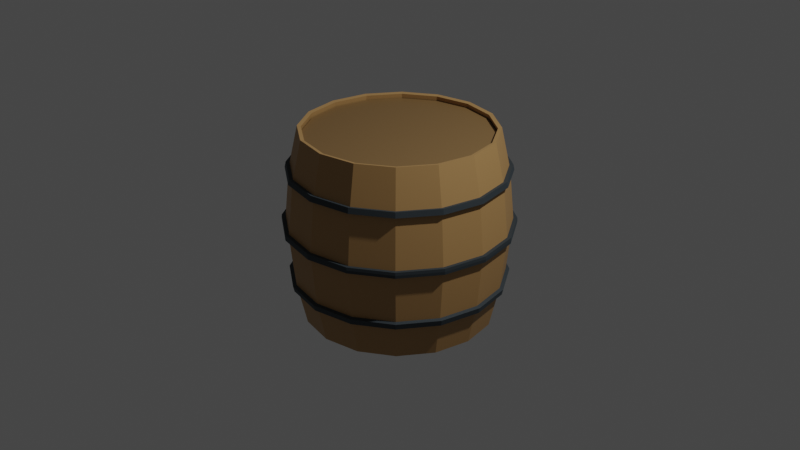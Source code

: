 # Source: barrel.blend  (saved by Blender 3.6.11; exported with 4.5.12 LTS)
import bpy
from mathutils import Matrix  # noqa: F401  (used for matrix-valued properties, if any)

bpy.ops.wm.read_factory_settings(use_empty=True)
scene = bpy.context.scene
scene.name = 'Scene'

# ---- collections
col_collection = bpy.data.collections.new('Collection'); scene.collection.children.link(col_collection)

# ---- materials (node trees are filled in below, after node groups)
mat_wood = bpy.data.materials.new('Wood')
mat_wood.use_transparent_shadow = False
mat_dark_wood = bpy.data.materials.new('Dark Wood')
mat_dark_wood.use_transparent_shadow = False
mat_steel = bpy.data.materials.new('Steel')
mat_steel.use_transparent_shadow = False

# ---- material node trees
mat_wood.use_nodes = True; mat_wood.node_tree.nodes.clear()
_N = mat_wood.node_tree.nodes; _L = mat_wood.node_tree.links
n0 = _N.new('ShaderNodeBsdfPrincipled'); n0.name = 'Principled BSDF'; n0.location = (10, 300)
n0.distribution = 'GGX'
n0.subsurface_method = 'RANDOM_WALK_SKIN'
n0.inputs[0].default_value = (0.4179, 0.2384, 0.08866, 1.0)
n0.inputs[3].default_value = 1.45
n0.inputs[27].default_value = (0.0, 0.0, 0.0, 1.0)
n0.inputs[28].default_value = 1.0
n1 = _N.new('ShaderNodeOutputMaterial'); n1.name = 'Material Output'; n1.location = (300, 300)
_L.new(n0.outputs[0], n1.inputs[0])
n1.is_active_output = True
mat_dark_wood.use_nodes = True; mat_dark_wood.node_tree.nodes.clear()
_N = mat_dark_wood.node_tree.nodes; _L = mat_dark_wood.node_tree.links
n0 = _N.new('ShaderNodeBsdfPrincipled'); n0.name = 'Principled BSDF'; n0.location = (10, 300)
n0.distribution = 'GGX'
n0.subsurface_method = 'RANDOM_WALK_SKIN'
n0.inputs[0].default_value = (0.2086, 0.1221, 0.04667, 1.0)
n0.inputs[3].default_value = 1.45
n0.inputs[27].default_value = (0.0, 0.0, 0.0, 1.0)
n0.inputs[28].default_value = 1.0
n1 = _N.new('ShaderNodeOutputMaterial'); n1.name = 'Material Output'; n1.location = (300, 300)
_L.new(n0.outputs[0], n1.inputs[0])
n1.is_active_output = True
mat_steel.use_nodes = True; mat_steel.node_tree.nodes.clear()
_N = mat_steel.node_tree.nodes; _L = mat_steel.node_tree.links
n0 = _N.new('ShaderNodeBsdfPrincipled'); n0.name = 'Principled BSDF'; n0.location = (10, 300)
n0.distribution = 'GGX'
n0.subsurface_method = 'RANDOM_WALK_SKIN'
n0.inputs[0].default_value = (0.09084, 0.1119, 0.1274, 1.0)
n0.inputs[1].default_value = 1.0
n0.inputs[2].default_value = 0.8
n0.inputs[3].default_value = 1.45
n0.inputs[27].default_value = (0.0, 0.0, 0.0, 1.0)
n0.inputs[28].default_value = 1.0
n1 = _N.new('ShaderNodeOutputMaterial'); n1.name = 'Material Output'; n1.location = (300, 300)
_L.new(n0.outputs[0], n1.inputs[0])
n1.is_active_output = True

# ---- world
world_world = bpy.data.worlds.new('World'); scene.world = world_world
world_world.use_nodes = True; world_world.node_tree.nodes.clear()
_N = world_world.node_tree.nodes; _L = world_world.node_tree.links
n0 = _N.new('ShaderNodeOutputWorld'); n0.name = 'World Output'; n0.location = (300, 300)
n1 = _N.new('ShaderNodeBackground'); n1.name = 'Background'; n1.location = (10, 300)
n1.inputs[0].default_value = (0.05088, 0.05088, 0.05088, 1.0)
_L.new(n1.outputs[0], n0.inputs[0])
n0.is_active_output = True
world_world.color = (0.05088, 0.05088, 0.05088)
world_world.use_sun_shadow = False
world_world.sun_shadow_jitter_overblur = 0.0

# ---- cameras
cam_camera = bpy.data.cameras.new('Camera')
cam_camera.clip_end = 100.0
cam_camera.ortho_scale = 7.314

# ---- lights
light_light = bpy.data.lights.new('Light', 'POINT')
light_light.transmission_factor = 0.0
light_light.energy = 1000.0
light_light.shadow_soft_size = 0.1
light_light.shadow_maximum_resolution = 0.006
light_light.use_absolute_resolution = True

# ---- meshes
me_cylinder_001 = bpy.data.meshes.new('Cylinder.001')
me_cylinder_001.from_pydata([(0.0, 1.0, -1.0), (0.0, 1.0, 1.0), (0.3827, 0.9239, -1.0), (0.3827, 0.9239, 1.0), (0.7071, 0.7071, -1.0), (0.7071, 0.7071, 1.0), (0.9239, 0.3827, -1.0), (0.9239, 0.3827, 1.0), (1.0, 0.0, -1.0), (1.0, 0.0, 1.0), (0.9239, -0.3827, -1.0), (0.9239, -0.3827, 1.0), (0.7071, -0.7071, -1.0), (0.7071, -0.7071, 1.0), (0.3827, -0.9239, -1.0), (0.3827, -0.9239, 1.0), (0.0, -1.0, -1.0), (0.0, -1.0, 1.0), (-0.3827, -0.9239, -1.0), (-0.3827, -0.9239, 1.0), (-0.7071, -0.7071, -1.0), (-0.7071, -0.7071, 1.0), (-0.9239, -0.3827, -1.0), (-0.9239, -0.3827, 1.0), (-1.0, 0.0, -1.0), (-1.0, 0.0, 1.0), (-0.9239, 0.3827, -1.0), (-0.9239, 0.3827, 1.0), (-0.7071, 0.7071, -1.0), (-0.7071, 0.7071, 1.0), (-0.3827, 0.9239, -1.0), (-0.3827, 0.9239, 1.0), (-3.725e-10, 1.1, -0.55), (-3.725e-10, 1.1, 0.55), (0.421, 1.016, 0.55), (0.421, 1.016, -0.55), (0.7778, 0.7778, 0.55), (0.7778, 0.7778, -0.55), (1.016, 0.421, 0.55), (1.016, 0.421, -0.55), (1.1, -1.242e-09, 0.55), (1.1, -1.242e-09, -0.55), (1.016, -0.421, 0.55), (1.016, -0.421, -0.55), (0.7778, -0.7778, 0.55), (0.7778, -0.7778, -0.55), (0.421, -1.016, 0.55), (0.421, -1.016, -0.55), (-3.725e-10, -1.1, 0.55), (-3.725e-10, -1.1, -0.55), (-0.421, -1.016, 0.55), (-0.421, -1.016, -0.55), (-0.7778, -0.7778, 0.55), (-0.7778, -0.7778, -0.55), (-1.016, -0.421, 0.55), (-1.016, -0.421, -0.55), (-1.1, -1.242e-09, 0.55), (-1.1, -1.242e-09, -0.55), (-1.016, 0.421, 0.55), (-1.016, 0.421, -0.55), (-0.7778, 0.7778, 0.55), (-0.7778, 0.7778, -0.55), (-0.421, 1.016, 0.55), (-0.421, 1.016, -0.55), (-3.256e-10, 1.087, 0.6067), (0.4161, 1.005, 0.6067), (0.7689, 0.7689, 0.6067), (1.005, 0.4161, 0.6067), (1.087, -1.085e-09, 0.6067), (1.005, -0.4161, 0.6067), (0.7689, -0.7689, 0.6067), (0.4161, -1.005, 0.6067), (-3.256e-10, -1.087, 0.6067), (-0.4161, -1.005, 0.6067), (-0.7689, -0.7689, 0.6067), (-1.005, -0.4161, 0.6067), (-1.087, -1.085e-09, 0.6067), (-1.005, 0.4161, 0.6067), (-0.7689, 0.7689, 0.6067), (-0.4161, 1.005, 0.6067), (0.4159, 1.004, -0.6094), (0.7685, 0.7685, -0.6094), (1.004, 0.4159, -0.6094), (1.087, -1.078e-09, -0.6094), (1.004, -0.4159, -0.6094), (0.7685, -0.7685, -0.6094), (0.4159, -1.004, -0.6094), (-3.234e-10, -1.087, -0.6094), (-0.4159, -1.004, -0.6094), (-0.7685, -0.7685, -0.6094), (-1.004, -0.4159, -0.6094), (-1.087, -1.078e-09, -0.6094), (-1.004, 0.4159, -0.6094), (-0.7685, 0.7685, -0.6094), (-0.4159, 1.004, -0.6094), (-3.234e-10, 1.087, -0.6094), (-0.4409, 1.065, 0.0275), (-0.4409, 1.065, -0.0275), (5.83e-10, 1.152, -0.0275), (5.83e-10, 1.152, 0.0275), (-0.8148, 0.8148, 0.0275), (-0.8148, 0.8148, -0.0275), (-1.065, 0.4409, 0.0275), (-1.065, 0.4409, -0.0275), (-1.152, -1.655e-09, 0.0275), (-1.152, -1.655e-09, -0.0275), (-1.065, -0.4409, 0.0275), (-1.065, -0.4409, -0.0275), (-0.8148, -0.8148, 0.0275), (-0.8148, -0.8148, -0.0275), (-0.4409, -1.065, 0.0275), (-0.4409, -1.065, -0.0275), (5.83e-10, -1.152, 0.0275), (5.83e-10, -1.152, -0.0275), (0.4409, -1.065, 0.0275), (0.4409, -1.065, -0.0275), (0.8148, -0.8148, 0.0275), (0.8148, -0.8148, -0.0275), (1.065, -0.4409, 0.0275), (1.065, -0.4409, -0.0275), (1.152, -1.655e-09, 0.0275), (1.152, -1.655e-09, -0.0275), (1.065, 0.4409, 0.0275), (1.065, 0.4409, -0.0275), (0.8148, 0.8148, 0.0275), (0.8148, 0.8148, -0.0275), (0.4409, 1.065, 0.0275), (0.4409, 1.065, -0.0275)], [], [(64, 1, 3, 65), (65, 3, 5, 66), (66, 5, 7, 67), (67, 7, 9, 68), (68, 9, 11, 69), (69, 11, 13, 70), (70, 13, 15, 71), (71, 15, 17, 72), (72, 17, 19, 73), (73, 19, 21, 74), (74, 21, 23, 75), (75, 23, 25, 76), (76, 25, 27, 77), (77, 27, 29, 78), (78, 29, 31, 79), (79, 31, 1, 64), (0, 2, 4, 6, 8, 10, 12, 14, 16, 18, 20, 22, 24, 26, 28, 30), (0, 95, 80, 2), (2, 80, 81, 4), (4, 81, 82, 6), (6, 82, 83, 8), (8, 83, 84, 10), (10, 84, 85, 12), (12, 85, 86, 14), (14, 86, 87, 16), (16, 87, 88, 18), (18, 88, 89, 20), (20, 89, 90, 22), (22, 90, 91, 24), (24, 91, 92, 26), (26, 92, 93, 28), (28, 93, 94, 30), (30, 94, 95, 0), (96, 62, 33, 99), (61, 101, 97, 63), (63, 97, 98, 32), (99, 33, 34, 126), (100, 60, 62, 96), (59, 103, 101, 61), (102, 58, 60, 100), (57, 105, 103, 59), (104, 56, 58, 102), (55, 107, 105, 57), (106, 54, 56, 104), (53, 109, 107, 55), (108, 52, 54, 106), (51, 111, 109, 53), (110, 50, 52, 108), (49, 113, 111, 51), (112, 48, 50, 110), (47, 115, 113, 49), (114, 46, 48, 112), (45, 117, 115, 47), (116, 44, 46, 114), (43, 119, 117, 45), (118, 42, 44, 116), (41, 121, 119, 43), (120, 40, 42, 118), (39, 123, 121, 41), (122, 38, 40, 120), (37, 125, 123, 39), (124, 36, 38, 122), (35, 127, 125, 37), (126, 34, 36, 124), (32, 98, 127, 35)])
_uv = me_cylinder_001.uv_layers.new(name='UVMap')
_uv.uv.foreach_set('vector', [1.0, 0.8908, 1.0, 1.0, 0.9375, 1.0, 0.9375, 0.8908, 0.9375, 0.8908, 0.9375, 1.0, 0.875, 1.0, 0.875, 0.8908, 0.875, 0.8908, 0.875, 1.0, 0.8125, 1.0, 0.8125, 0.8908, 0.8125, 0.8908, 0.8125, 1.0, 0.75, 1.0, 0.75, 0.8908, 0.75, 0.8908, 0.75, 1.0, 0.6875, 1.0, 0.6875, 0.8908, 0.6875, 0.8908, 0.6875, 1.0, 0.625, 1.0, 0.625, 0.8908, 0.625, 0.8908, 0.625, 1.0, 0.5625, 1.0, 0.5625, 0.8908, 0.5625, 0.8908, 0.5625, 1.0, 0.5, 1.0, 0.5, 0.8908, 0.5, 0.8908, 0.5, 1.0, 0.4375, 1.0, 0.4375, 0.8908, 0.4375, 0.8908, 0.4375, 1.0, 0.375, 1.0, 0.375, 0.8908, 0.375, 0.8908, 0.375, 1.0, 0.3125, 1.0, 0.3125, 0.8908, 0.3125, 0.8908, 0.3125, 1.0, 0.25, 1.0, 0.25, 0.8908, 0.25, 0.8908, 0.25, 1.0, 0.1875, 1.0, 0.1875, 0.8908, 0.1875, 0.8908, 0.1875, 1.0, 0.125, 1.0, 0.125, 0.8908, 0.125, 0.8908, 0.125, 1.0, 0.0625, 1.0, 0.0625, 0.8908, 0.0625, 0.8908, 0.0625, 1.0, 0.0, 1.0, 0.0, 0.8908, 0.75, 0.49, 0.8418, 0.4717, 0.9197, 0.4197, 0.9717, 0.3418, 0.99, 0.25, 0.9717, 0.1582, 0.9197, 0.08029, 0.8418, 0.02827, 0.75, 0.01, 0.6582, 0.02827, 0.5803, 0.08029, 0.5283, 0.1582, 0.51, 0.25, 0.5283, 0.3418, 0.5803, 0.4197, 0.6582, 0.4717, 1.0, 0.5, 1.0, 0.6085, 0.9375, 0.6085, 0.9375, 0.5, 0.9375, 0.5, 0.9375, 0.6085, 0.875, 0.6085, 0.875, 0.5, 0.875, 0.5, 0.875, 0.6085, 0.8125, 0.6085, 0.8125, 0.5, 0.8125, 0.5, 0.8125, 0.6085, 0.75, 0.6085, 0.75, 0.5, 0.75, 0.5, 0.75, 0.6085, 0.6875, 0.6085, 0.6875, 0.5, 0.6875, 0.5, 0.6875, 0.6085, 0.625, 0.6085, 0.625, 0.5, 0.625, 0.5, 0.625, 0.6085, 0.5625, 0.6085, 0.5625, 0.5, 0.5625, 0.5, 0.5625, 0.6085, 0.5, 0.6085, 0.5, 0.5, 0.5, 0.5, 0.5, 0.6085, 0.4375, 0.6085, 0.4375, 0.5, 0.4375, 0.5, 0.4375, 0.6085, 0.375, 0.6085, 0.375, 0.5, 0.375, 0.5, 0.375, 0.6085, 0.3125, 0.6085, 0.3125, 0.5, 0.3125, 0.5, 0.3125, 0.6085, 0.25, 0.6085, 0.25, 0.5, 0.25, 0.5, 0.25, 0.6085, 0.1875, 0.6085, 0.1875, 0.5, 0.1875, 0.5, 0.1875, 0.6085, 0.125, 0.6085, 0.125, 0.5, 0.125, 0.5, 0.125, 0.6085, 0.0625, 0.6085, 0.0625, 0.5, 0.0625, 0.5, 0.0625, 0.6085, 0.0, 0.6085, 0.0, 0.5, 0.0625, 0.7563, 0.0625, 0.875, 0.0, 0.875, 0.0, 0.7562, 0.125, 0.625, 0.125, 0.7437, 0.0625, 0.7437, 0.0625, 0.625, 0.0625, 0.625, 0.0625, 0.7437, 0.0, 0.7437, 0.0, 0.625, 1.0, 0.7562, 1.0, 0.875, 0.9375, 0.875, 0.9375, 0.7562, 0.125, 0.7562, 0.125, 0.875, 0.0625, 0.875, 0.0625, 0.7563, 0.1875, 0.625, 0.1875, 0.7437, 0.125, 0.7437, 0.125, 0.625, 0.1875, 0.7562, 0.1875, 0.875, 0.125, 0.875, 0.125, 0.7562, 0.25, 0.625, 0.25, 0.7437, 0.1875, 0.7437, 0.1875, 0.625, 0.25, 0.7562, 0.25, 0.875, 0.1875, 0.875, 0.1875, 0.7562, 0.3125, 0.625, 0.3125, 0.7437, 0.25, 0.7437, 0.25, 0.625, 0.3125, 0.7563, 0.3125, 0.875, 0.25, 0.875, 0.25, 0.7562, 0.375, 0.625, 0.375, 0.7437, 0.3125, 0.7437, 0.3125, 0.625, 0.375, 0.7562, 0.375, 0.875, 0.3125, 0.875, 0.3125, 0.7563, 0.4375, 0.625, 0.4375, 0.7437, 0.375, 0.7437, 0.375, 0.625, 0.4375, 0.7562, 0.4375, 0.875, 0.375, 0.875, 0.375, 0.7562, 0.5, 0.625, 0.5, 0.7437, 0.4375, 0.7437, 0.4375, 0.625, 0.5, 0.7562, 0.5, 0.875, 0.4375, 0.875, 0.4375, 0.7562, 0.5625, 0.625, 0.5625, 0.7437, 0.5, 0.7437, 0.5, 0.625, 0.5625, 0.7563, 0.5625, 0.875, 0.5, 0.875, 0.5, 0.7562, 0.625, 0.625, 0.625, 0.7437, 0.5625, 0.7437, 0.5625, 0.625, 0.625, 0.7562, 0.625, 0.875, 0.5625, 0.875, 0.5625, 0.7563, 0.6875, 0.625, 0.6875, 0.7437, 0.625, 0.7437, 0.625, 0.625, 0.6875, 0.7562, 0.6875, 0.875, 0.625, 0.875, 0.625, 0.7562, 0.75, 0.625, 0.75, 0.7437, 0.6875, 0.7437, 0.6875, 0.625, 0.75, 0.7562, 0.75, 0.875, 0.6875, 0.875, 0.6875, 0.7562, 0.8125, 0.625, 0.8125, 0.7437, 0.75, 0.7437, 0.75, 0.625, 0.8125, 0.7563, 0.8125, 0.875, 0.75, 0.875, 0.75, 0.7562, 0.875, 0.625, 0.875, 0.7437, 0.8125, 0.7437, 0.8125, 0.625, 0.875, 0.7562, 0.875, 0.875, 0.8125, 0.875, 0.8125, 0.7563, 0.9375, 0.625, 0.9375, 0.7437, 0.875, 0.7437, 0.875, 0.625, 0.9375, 0.7562, 0.9375, 0.875, 0.875, 0.875, 0.875, 0.7562, 1.0, 0.625, 1.0, 0.7437, 0.9375, 0.7437, 0.9375, 0.625])
me_cylinder_001.materials.append(mat_wood)
me_cylinder_001.materials.append(None)
me_cylinder_001.update()
me_cylinder_003 = bpy.data.meshes.new('Cylinder.003')
me_cylinder_003.from_pydata([(-5.96e-10, 0.96, 0.9418), (0.3674, 0.8869, 0.9418), (0.6788, 0.6788, 0.9418), (0.8869, 0.3674, 0.9418), (0.96, -4.47e-10, 0.9418), (0.8869, -0.3674, 0.9418), (0.6788, -0.6788, 0.9418), (0.3674, -0.8869, 0.9418), (-5.96e-10, -0.96, 0.9418), (-0.3674, -0.8869, 0.9418), (-0.6788, -0.6788, 0.9418), (-0.8869, -0.3674, 0.9418), (-0.96, -4.47e-10, 0.9418), (-0.8869, 0.3674, 0.9418), (-0.6788, 0.6788, 0.9418), (-0.3674, 0.8869, 0.9418)], [], [(1, 0, 15, 14, 13, 12, 11, 10, 9, 8, 7, 6, 5, 4, 3, 2)])
_uv = me_cylinder_003.uv_layers.new(name='UVMap')
_uv.uv.foreach_set('vector', [0.3418, 0.4717, 0.25, 0.49, 0.1582, 0.4717, 0.08029, 0.4197, 0.02827, 0.3418, 0.01, 0.25, 0.02827, 0.1582, 0.08029, 0.08029, 0.1582, 0.02827, 0.25, 0.01, 0.3418, 0.02827, 0.4197, 0.08029, 0.4717, 0.1582, 0.49, 0.25, 0.4717, 0.3418, 0.4197, 0.4197])
me_cylinder_003.materials.append(mat_dark_wood)
me_cylinder_003.update()
me_cylinder_002 = bpy.data.meshes.new('Cylinder.002')
me_cylinder_002.from_pydata([(-3.725e-10, 1.1, -0.55), (-3.725e-10, 1.1, 0.55), (0.421, 1.016, 0.55), (0.421, 1.016, -0.55), (0.7778, 0.7778, 0.55), (0.7778, 0.7778, -0.55), (1.016, 0.421, 0.55), (1.016, 0.421, -0.55), (1.1, -1.242e-09, 0.55), (1.1, -1.242e-09, -0.55), (1.016, -0.421, 0.55), (1.016, -0.421, -0.55), (0.7778, -0.7778, 0.55), (0.7778, -0.7778, -0.55), (0.421, -1.016, 0.55), (0.421, -1.016, -0.55), (-3.725e-10, -1.1, 0.55), (-3.725e-10, -1.1, -0.55), (-0.421, -1.016, 0.55), (-0.421, -1.016, -0.55), (-0.7778, -0.7778, 0.55), (-0.7778, -0.7778, -0.55), (-1.016, -0.421, 0.55), (-1.016, -0.421, -0.55), (-1.1, -1.242e-09, 0.55), (-1.1, -1.242e-09, -0.55), (-1.016, 0.421, 0.55), (-1.016, 0.421, -0.55), (-0.7778, 0.7778, 0.55), (-0.7778, 0.7778, -0.55), (-0.421, 1.016, 0.55), (-0.421, 1.016, -0.55), (-3.256e-10, 1.087, 0.6067), (0.4161, 1.005, 0.6067), (0.7689, 0.7689, 0.6067), (1.005, 0.4161, 0.6067), (1.087, -1.085e-09, 0.6067), (1.005, -0.4161, 0.6067), (0.7689, -0.7689, 0.6067), (0.4161, -1.005, 0.6067), (-3.256e-10, -1.087, 0.6067), (-0.4161, -1.005, 0.6067), (-0.7689, -0.7689, 0.6067), (-1.005, -0.4161, 0.6067), (-1.087, -1.085e-09, 0.6067), (-1.005, 0.4161, 0.6067), (-0.7689, 0.7689, 0.6067), (-0.4161, 1.005, 0.6067), (0.4159, 1.004, -0.6094), (0.7685, 0.7685, -0.6094), (1.004, 0.4159, -0.6094), (1.087, -1.078e-09, -0.6094), (1.004, -0.4159, -0.6094), (0.7685, -0.7685, -0.6094), (0.4159, -1.004, -0.6094), (-3.234e-10, -1.087, -0.6094), (-0.4159, -1.004, -0.6094), (-0.7685, -0.7685, -0.6094), (-1.004, -0.4159, -0.6094), (-1.087, -1.078e-09, -0.6094), (-1.004, 0.4159, -0.6094), (-0.7685, 0.7685, -0.6094), (-0.4159, 1.004, -0.6094), (-3.234e-10, 1.087, -0.6094), (6.333e-10, 1.155, 0.0), (0.442, 1.067, 0.0), (0.8167, 0.8167, 0.0), (1.067, 0.442, 0.0), (1.155, -1.676e-09, 0.0), (1.067, -0.442, 0.0), (0.8167, -0.8167, 0.0), (0.442, -1.067, 0.0), (6.333e-10, -1.155, 0.0), (-0.442, -1.067, 0.0), (-0.8167, -0.8167, 0.0), (-1.067, -0.442, 0.0), (-1.155, -1.676e-09, 0.0), (-1.067, 0.442, 0.0), (-0.8167, 0.8167, 0.0), (-0.442, 1.067, 0.0), (-0.4409, 1.065, 0.0275), (-0.4409, 1.065, -0.0275), (5.83e-10, 1.152, -0.0275), (5.83e-10, 1.152, 0.0275), (-0.8148, 0.8148, 0.0275), (-0.8148, 0.8148, -0.0275), (-1.065, 0.4409, 0.0275), (-1.065, 0.4409, -0.0275), (-1.152, -1.655e-09, 0.0275), (-1.152, -1.655e-09, -0.0275), (-1.065, -0.4409, 0.0275), (-1.065, -0.4409, -0.0275), (-0.8148, -0.8148, 0.0275), (-0.8148, -0.8148, -0.0275), (-0.4409, -1.065, 0.0275), (-0.4409, -1.065, -0.0275), (5.83e-10, -1.152, 0.0275), (5.83e-10, -1.152, -0.0275), (0.4409, -1.065, 0.0275), (0.4409, -1.065, -0.0275), (0.8148, -0.8148, 0.0275), (0.8148, -0.8148, -0.0275), (1.065, -0.4409, 0.0275), (1.065, -0.4409, -0.0275), (1.152, -1.655e-09, 0.0275), (1.152, -1.655e-09, -0.0275), (1.065, 0.4409, 0.0275), (1.065, 0.4409, -0.0275), (0.8148, 0.8148, 0.0275), (0.8148, 0.8148, -0.0275), (0.4409, 1.065, 0.0275), (0.4409, 1.065, -0.0275)], [], [(62, 31, 0, 63), (61, 29, 31, 62), (60, 27, 29, 61), (59, 25, 27, 60), (58, 23, 25, 59), (57, 21, 23, 58), (56, 19, 21, 57), (55, 17, 19, 56), (54, 15, 17, 55), (53, 13, 15, 54), (52, 11, 13, 53), (51, 9, 11, 52), (50, 7, 9, 51), (49, 5, 7, 50), (48, 3, 5, 49), (63, 0, 3, 48), (30, 47, 32, 1), (28, 46, 47, 30), (26, 45, 46, 28), (24, 44, 45, 26), (22, 43, 44, 24), (20, 42, 43, 22), (18, 41, 42, 20), (16, 40, 41, 18), (14, 39, 40, 16), (12, 38, 39, 14), (10, 37, 38, 12), (8, 36, 37, 10), (6, 35, 36, 8), (4, 34, 35, 6), (2, 33, 34, 4), (1, 32, 33, 2), (81, 79, 64, 82), (79, 80, 83, 64), (85, 78, 79, 81), (78, 84, 80, 79), (87, 77, 78, 85), (77, 86, 84, 78), (89, 76, 77, 87), (76, 88, 86, 77), (91, 75, 76, 89), (75, 90, 88, 76), (93, 74, 75, 91), (74, 92, 90, 75), (95, 73, 74, 93), (73, 94, 92, 74), (97, 72, 73, 95), (72, 96, 94, 73), (99, 71, 72, 97), (71, 98, 96, 72), (101, 70, 71, 99), (70, 100, 98, 71), (103, 69, 70, 101), (69, 102, 100, 70), (105, 68, 69, 103), (68, 104, 102, 69), (107, 67, 68, 105), (67, 106, 104, 68), (109, 66, 67, 107), (66, 108, 106, 67), (111, 65, 66, 109), (65, 110, 108, 66), (82, 64, 65, 111), (64, 83, 110, 65)])
_uv = me_cylinder_002.uv_layers.new(name='UVMap')
_uv.uv.foreach_set('vector', [0.0625, 0.6085, 0.0625, 0.625, 0.0, 0.625, 0.0, 0.6085, 0.125, 0.6085, 0.125, 0.625, 0.0625, 0.625, 0.0625, 0.6085, 0.1875, 0.6085, 0.1875, 0.625, 0.125, 0.625, 0.125, 0.6085, 0.25, 0.6085, 0.25, 0.625, 0.1875, 0.625, 0.1875, 0.6085, 0.3125, 0.6085, 0.3125, 0.625, 0.25, 0.625, 0.25, 0.6085, 0.375, 0.6085, 0.375, 0.625, 0.3125, 0.625, 0.3125, 0.6085, 0.4375, 0.6085, 0.4375, 0.625, 0.375, 0.625, 0.375, 0.6085, 0.5, 0.6085, 0.5, 0.625, 0.4375, 0.625, 0.4375, 0.6085, 0.5625, 0.6085, 0.5625, 0.625, 0.5, 0.625, 0.5, 0.6085, 0.625, 0.6085, 0.625, 0.625, 0.5625, 0.625, 0.5625, 0.6085, 0.6875, 0.6085, 0.6875, 0.625, 0.625, 0.625, 0.625, 0.6085, 0.75, 0.6085, 0.75, 0.625, 0.6875, 0.625, 0.6875, 0.6085, 0.8125, 0.6085, 0.8125, 0.625, 0.75, 0.625, 0.75, 0.6085, 0.875, 0.6085, 0.875, 0.625, 0.8125, 0.625, 0.8125, 0.6085, 0.9375, 0.6085, 0.9375, 0.625, 0.875, 0.625, 0.875, 0.6085, 1.0, 0.6085, 1.0, 0.625, 0.9375, 0.625, 0.9375, 0.6085, 0.0625, 0.875, 0.0625, 0.8908, 0.0, 0.8908, 0.0, 0.875, 0.125, 0.875, 0.125, 0.8908, 0.0625, 0.8908, 0.0625, 0.875, 0.1875, 0.875, 0.1875, 0.8908, 0.125, 0.8908, 0.125, 0.875, 0.25, 0.875, 0.25, 0.8908, 0.1875, 0.8908, 0.1875, 0.875, 0.3125, 0.875, 0.3125, 0.8908, 0.25, 0.8908, 0.25, 0.875, 0.375, 0.875, 0.375, 0.8908, 0.3125, 0.8908, 0.3125, 0.875, 0.4375, 0.875, 0.4375, 0.8908, 0.375, 0.8908, 0.375, 0.875, 0.5, 0.875, 0.5, 0.8908, 0.4375, 0.8908, 0.4375, 0.875, 0.5625, 0.875, 0.5625, 0.8908, 0.5, 0.8908, 0.5, 0.875, 0.625, 0.875, 0.625, 0.8908, 0.5625, 0.8908, 0.5625, 0.875, 0.6875, 0.875, 0.6875, 0.8908, 0.625, 0.8908, 0.625, 0.875, 0.75, 0.875, 0.75, 0.8908, 0.6875, 0.8908, 0.6875, 0.875, 0.8125, 0.875, 0.8125, 0.8908, 0.75, 0.8908, 0.75, 0.875, 0.875, 0.875, 0.875, 0.8908, 0.8125, 0.8908, 0.8125, 0.875, 0.9375, 0.875, 0.9375, 0.8908, 0.875, 0.8908, 0.875, 0.875, 1.0, 0.875, 1.0, 0.8908, 0.9375, 0.8908, 0.9375, 0.875, 0.0625, 0.7437, 0.0625, 0.75, 0.0, 0.75, 0.0, 0.7437, 0.0625, 0.75, 0.0625, 0.7563, 0.0, 0.7562, 0.0, 0.75, 0.125, 0.7437, 0.125, 0.75, 0.0625, 0.75, 0.0625, 0.7437, 0.125, 0.75, 0.125, 0.7562, 0.0625, 0.7563, 0.0625, 0.75, 0.1875, 0.7437, 0.1875, 0.75, 0.125, 0.75, 0.125, 0.7437, 0.1875, 0.75, 0.1875, 0.7562, 0.125, 0.7562, 0.125, 0.75, 0.25, 0.7437, 0.25, 0.75, 0.1875, 0.75, 0.1875, 0.7437, 0.25, 0.75, 0.25, 0.7562, 0.1875, 0.7562, 0.1875, 0.75, 0.3125, 0.7437, 0.3125, 0.75, 0.25, 0.75, 0.25, 0.7437, 0.3125, 0.75, 0.3125, 0.7563, 0.25, 0.7562, 0.25, 0.75, 0.375, 0.7437, 0.375, 0.75, 0.3125, 0.75, 0.3125, 0.7437, 0.375, 0.75, 0.375, 0.7562, 0.3125, 0.7563, 0.3125, 0.75, 0.4375, 0.7437, 0.4375, 0.75, 0.375, 0.75, 0.375, 0.7437, 0.4375, 0.75, 0.4375, 0.7562, 0.375, 0.7562, 0.375, 0.75, 0.5, 0.7437, 0.5, 0.75, 0.4375, 0.75, 0.4375, 0.7437, 0.5, 0.75, 0.5, 0.7562, 0.4375, 0.7562, 0.4375, 0.75, 0.5625, 0.7437, 0.5625, 0.75, 0.5, 0.75, 0.5, 0.7437, 0.5625, 0.75, 0.5625, 0.7563, 0.5, 0.7562, 0.5, 0.75, 0.625, 0.7437, 0.625, 0.75, 0.5625, 0.75, 0.5625, 0.7437, 0.625, 0.75, 0.625, 0.7562, 0.5625, 0.7563, 0.5625, 0.75, 0.6875, 0.7437, 0.6875, 0.75, 0.625, 0.75, 0.625, 0.7437, 0.6875, 0.75, 0.6875, 0.7562, 0.625, 0.7562, 0.625, 0.75, 0.75, 0.7437, 0.75, 0.75, 0.6875, 0.75, 0.6875, 0.7437, 0.75, 0.75, 0.75, 0.7562, 0.6875, 0.7562, 0.6875, 0.75, 0.8125, 0.7437, 0.8125, 0.75, 0.75, 0.75, 0.75, 0.7437, 0.8125, 0.75, 0.8125, 0.7563, 0.75, 0.7562, 0.75, 0.75, 0.875, 0.7437, 0.875, 0.75, 0.8125, 0.75, 0.8125, 0.7437, 0.875, 0.75, 0.875, 0.7562, 0.8125, 0.7563, 0.8125, 0.75, 0.9375, 0.7437, 0.9375, 0.75, 0.875, 0.75, 0.875, 0.7437, 0.9375, 0.75, 0.9375, 0.7562, 0.875, 0.7562, 0.875, 0.75, 1.0, 0.7437, 1.0, 0.75, 0.9375, 0.75, 0.9375, 0.7437, 1.0, 0.75, 1.0, 0.7562, 0.9375, 0.7562, 0.9375, 0.75])
me_cylinder_002.materials.append(mat_steel)
me_cylinder_002.update()

# ---- objects
ob_light = bpy.data.objects.new('Light', light_light)
ob_camera = bpy.data.objects.new('Camera', cam_camera)
ob_body = bpy.data.objects.new('Body', me_cylinder_001)
ob_lid = bpy.data.objects.new('Lid', me_cylinder_003)
ob_ring = bpy.data.objects.new('Ring', me_cylinder_002)

# ---- transforms, parenting, visibility, modifiers, constraints
ob_light.location = (4.076, 1.005, 5.904)
ob_light.rotation_euler = (0.6503, 0.05522, 1.866)
ob_light.lock_rotations_4d = False
ob_light.empty_display_type = 'ARROWS'
ob_light.color = (0.0, 0.0, 0.0, 0.0)
ob_light.lineart.crease_threshold = 0.0
ob_camera.location = (7.359, -6.926, 4.958)
ob_camera.rotation_euler = (1.109, 0.0, 0.8149)
ob_camera.lock_rotations_4d = False
ob_camera.empty_display_type = 'ARROWS'
ob_camera.color = (0.0, 0.0, 0.0, 0.0)
ob_camera.display_type = 'WIRE'
ob_camera.lineart.crease_threshold = 0.0
ob_body.location = (0.0, 0.0, 0.0)
_m = ob_body.modifiers.new('Solidify', 'SOLIDIFY')
_m.thickness = 0.04
ob_lid.location = (0.0, 0.0, 0.0)
ob_ring.location = (0.0, 0.0, 0.0)
_m = ob_ring.modifiers.new('Solidify', 'SOLIDIFY')
_m.thickness = -0.04

# ---- collection membership
col_collection.objects.link(ob_light)
col_collection.objects.link(ob_camera)
col_collection.objects.link(ob_body)
col_collection.objects.link(ob_lid)
col_collection.objects.link(ob_ring)

# ---- scene / render settings (as saved in the file)
scene.camera = ob_camera
scene.frame_start = 1; scene.frame_end = 250; scene.frame_set(1)
scene.render.engine = 'BLENDER_EEVEE_NEXT'
scene.cycles.sampling_pattern = 'TABULATED_SOBOL'
scene.view_settings.view_transform = 'Filmic'
bpy.context.view_layer.update()
